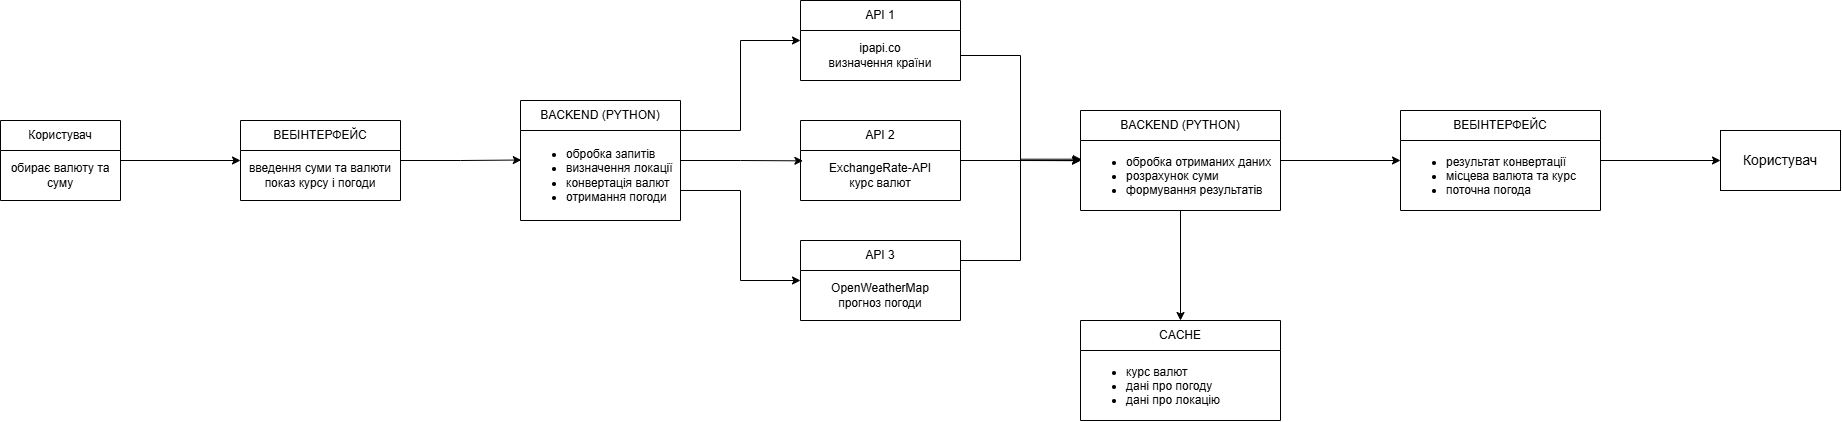

The diagram above was exported from draw.io. Its source (the exported page's mxGraphModel, read from the mxfile embedded in the PNG):
<mxGraphModel dx="1974" dy="954" grid="1" gridSize="10" guides="1" tooltips="1" connect="1" arrows="1" fold="1" page="1" pageScale="1" pageWidth="827" pageHeight="1169" math="0" shadow="0">
  <root>
    <mxCell id="0" />
    <mxCell id="1" parent="0" />
    <mxCell id="fW94dNCxCPlT_-OYonQv-27" edge="1" parent="1" source="fW94dNCxCPlT_-OYonQv-2" style="edgeStyle=orthogonalEdgeStyle;rounded=0;orthogonalLoop=1;jettySize=auto;html=1;exitX=1;exitY=0.5;exitDx=0;exitDy=0;entryX=0;entryY=0.5;entryDx=0;entryDy=0;" target="fW94dNCxCPlT_-OYonQv-6">
      <mxGeometry relative="1" as="geometry" />
    </mxCell>
    <mxCell id="fW94dNCxCPlT_-OYonQv-2" parent="1" style="swimlane;fontStyle=0;childLayout=stackLayout;horizontal=1;startSize=30;horizontalStack=0;resizeParent=1;resizeParentMax=0;resizeLast=0;collapsible=1;marginBottom=0;whiteSpace=wrap;html=1;" value="Користувач" vertex="1">
      <mxGeometry height="80" width="120" x="40" y="160" as="geometry" />
    </mxCell>
    <mxCell id="fW94dNCxCPlT_-OYonQv-3" parent="fW94dNCxCPlT_-OYonQv-2" style="text;strokeColor=none;fillColor=none;align=center;verticalAlign=middle;spacingLeft=4;spacingRight=4;overflow=hidden;points=[[0,0.5],[1,0.5]];portConstraint=eastwest;rotatable=0;whiteSpace=wrap;html=1;" value="обирає валюту та суму" vertex="1">
      <mxGeometry height="50" width="120" y="30" as="geometry" />
    </mxCell>
    <mxCell id="fW94dNCxCPlT_-OYonQv-6" parent="1" style="swimlane;fontStyle=0;childLayout=stackLayout;horizontal=1;startSize=30;horizontalStack=0;resizeParent=1;resizeParentMax=0;resizeLast=0;collapsible=1;marginBottom=0;whiteSpace=wrap;html=1;" value="ВЕБІНТЕРФЕЙС" vertex="1">
      <mxGeometry height="80" width="160" x="280" y="160" as="geometry" />
    </mxCell>
    <mxCell id="fW94dNCxCPlT_-OYonQv-7" parent="fW94dNCxCPlT_-OYonQv-6" style="text;strokeColor=none;fillColor=none;align=center;verticalAlign=middle;spacingLeft=4;spacingRight=4;overflow=hidden;points=[[0,0.5],[1,0.5]];portConstraint=eastwest;rotatable=0;whiteSpace=wrap;html=1;" value="введення суми та валюти&lt;br&gt;показ курсу і погоди" vertex="1">
      <mxGeometry height="50" width="160" y="30" as="geometry" />
    </mxCell>
    <mxCell id="fW94dNCxCPlT_-OYonQv-30" edge="1" parent="1" source="fW94dNCxCPlT_-OYonQv-10" style="edgeStyle=orthogonalEdgeStyle;rounded=0;orthogonalLoop=1;jettySize=auto;html=1;exitX=1;exitY=0.25;exitDx=0;exitDy=0;entryX=0;entryY=0.5;entryDx=0;entryDy=0;" target="fW94dNCxCPlT_-OYonQv-12">
      <mxGeometry relative="1" as="geometry" />
    </mxCell>
    <mxCell id="fW94dNCxCPlT_-OYonQv-31" edge="1" parent="1" source="fW94dNCxCPlT_-OYonQv-10" style="edgeStyle=orthogonalEdgeStyle;rounded=0;orthogonalLoop=1;jettySize=auto;html=1;exitX=1;exitY=0.75;exitDx=0;exitDy=0;entryX=0;entryY=0.5;entryDx=0;entryDy=0;" target="fW94dNCxCPlT_-OYonQv-16">
      <mxGeometry relative="1" as="geometry" />
    </mxCell>
    <mxCell id="fW94dNCxCPlT_-OYonQv-10" parent="1" style="swimlane;fontStyle=0;childLayout=stackLayout;horizontal=1;startSize=30;horizontalStack=0;resizeParent=1;resizeParentMax=0;resizeLast=0;collapsible=1;marginBottom=0;whiteSpace=wrap;html=1;" value="BACKEND (PYTHON)" vertex="1">
      <mxGeometry height="120" width="160" x="560" y="140" as="geometry" />
    </mxCell>
    <mxCell id="fW94dNCxCPlT_-OYonQv-11" parent="fW94dNCxCPlT_-OYonQv-10" style="text;strokeColor=none;fillColor=none;align=left;verticalAlign=middle;spacingLeft=4;spacingRight=4;overflow=hidden;points=[[0,0.5],[1,0.5]];portConstraint=eastwest;rotatable=0;whiteSpace=wrap;html=1;" value="&lt;ul&gt;&lt;li&gt;обробка запитів&lt;/li&gt;&lt;li&gt;визначення локації&lt;/li&gt;&lt;li&gt;конвертація валют&lt;/li&gt;&lt;li&gt;отримання погоди&amp;nbsp;&lt;/li&gt;&lt;/ul&gt;" vertex="1">
      <mxGeometry height="90" width="160" y="30" as="geometry" />
    </mxCell>
    <mxCell id="fW94dNCxCPlT_-OYonQv-12" parent="1" style="swimlane;fontStyle=0;childLayout=stackLayout;horizontal=1;startSize=30;horizontalStack=0;resizeParent=1;resizeParentMax=0;resizeLast=0;collapsible=1;marginBottom=0;whiteSpace=wrap;html=1;" value="API 1" vertex="1">
      <mxGeometry height="80" width="160" x="840" y="40" as="geometry" />
    </mxCell>
    <mxCell id="fW94dNCxCPlT_-OYonQv-13" parent="fW94dNCxCPlT_-OYonQv-12" style="text;strokeColor=none;fillColor=none;align=center;verticalAlign=middle;spacingLeft=4;spacingRight=4;overflow=hidden;points=[[0,0.5],[1,0.5]];portConstraint=eastwest;rotatable=0;whiteSpace=wrap;html=1;" value="ipapi.co&lt;div&gt;визначення країни&lt;/div&gt;" vertex="1">
      <mxGeometry height="50" width="160" y="30" as="geometry" />
    </mxCell>
    <mxCell id="fW94dNCxCPlT_-OYonQv-16" parent="1" style="swimlane;fontStyle=0;childLayout=stackLayout;horizontal=1;startSize=30;horizontalStack=0;resizeParent=1;resizeParentMax=0;resizeLast=0;collapsible=1;marginBottom=0;whiteSpace=wrap;html=1;" value="API 3" vertex="1">
      <mxGeometry height="80" width="160" x="840" y="280" as="geometry" />
    </mxCell>
    <mxCell id="fW94dNCxCPlT_-OYonQv-17" parent="fW94dNCxCPlT_-OYonQv-16" style="text;strokeColor=none;fillColor=none;align=center;verticalAlign=middle;spacingLeft=4;spacingRight=4;overflow=hidden;points=[[0,0.5],[1,0.5]];portConstraint=eastwest;rotatable=0;whiteSpace=wrap;html=1;" value="OpenWeatherMap&lt;div&gt;прогноз погоди&lt;/div&gt;" vertex="1">
      <mxGeometry height="50" width="160" y="30" as="geometry" />
    </mxCell>
    <mxCell id="fW94dNCxCPlT_-OYonQv-35" edge="1" parent="1" source="fW94dNCxCPlT_-OYonQv-18" style="edgeStyle=orthogonalEdgeStyle;rounded=0;orthogonalLoop=1;jettySize=auto;html=1;exitX=1;exitY=0.5;exitDx=0;exitDy=0;">
      <mxGeometry relative="1" as="geometry">
        <mxPoint x="1120" y="200.19444444444446" as="targetPoint" />
      </mxGeometry>
    </mxCell>
    <mxCell id="fW94dNCxCPlT_-OYonQv-18" parent="1" style="swimlane;fontStyle=0;childLayout=stackLayout;horizontal=1;startSize=30;horizontalStack=0;resizeParent=1;resizeParentMax=0;resizeLast=0;collapsible=1;marginBottom=0;whiteSpace=wrap;html=1;" value="API 2" vertex="1">
      <mxGeometry height="80" width="160" x="840" y="160" as="geometry" />
    </mxCell>
    <mxCell id="fW94dNCxCPlT_-OYonQv-19" parent="fW94dNCxCPlT_-OYonQv-18" style="text;strokeColor=none;fillColor=none;align=center;verticalAlign=middle;spacingLeft=4;spacingRight=4;overflow=hidden;points=[[0,0.5],[1,0.5]];portConstraint=eastwest;rotatable=0;whiteSpace=wrap;html=1;" value="ExchangeRate-API&lt;div&gt;курс валют&lt;/div&gt;" vertex="1">
      <mxGeometry height="50" width="160" y="30" as="geometry" />
    </mxCell>
    <mxCell id="fW94dNCxCPlT_-OYonQv-37" edge="1" parent="1" source="fW94dNCxCPlT_-OYonQv-20" style="edgeStyle=orthogonalEdgeStyle;rounded=0;orthogonalLoop=1;jettySize=auto;html=1;exitX=0.5;exitY=1;exitDx=0;exitDy=0;entryX=0.5;entryY=0;entryDx=0;entryDy=0;" target="fW94dNCxCPlT_-OYonQv-25">
      <mxGeometry relative="1" as="geometry" />
    </mxCell>
    <mxCell id="fW94dNCxCPlT_-OYonQv-38" edge="1" parent="1" source="fW94dNCxCPlT_-OYonQv-20" style="edgeStyle=orthogonalEdgeStyle;rounded=0;orthogonalLoop=1;jettySize=auto;html=1;exitX=1;exitY=0.5;exitDx=0;exitDy=0;entryX=0;entryY=0.5;entryDx=0;entryDy=0;" target="fW94dNCxCPlT_-OYonQv-22">
      <mxGeometry relative="1" as="geometry" />
    </mxCell>
    <mxCell id="fW94dNCxCPlT_-OYonQv-20" parent="1" style="swimlane;fontStyle=0;childLayout=stackLayout;horizontal=1;startSize=30;horizontalStack=0;resizeParent=1;resizeParentMax=0;resizeLast=0;collapsible=1;marginBottom=0;whiteSpace=wrap;html=1;" value="BACKEND (PYTHON)" vertex="1">
      <mxGeometry height="100" width="200" x="1120" y="150" as="geometry" />
    </mxCell>
    <mxCell id="fW94dNCxCPlT_-OYonQv-21" parent="fW94dNCxCPlT_-OYonQv-20" style="text;strokeColor=none;fillColor=none;align=left;verticalAlign=middle;spacingLeft=4;spacingRight=4;overflow=hidden;points=[[0,0.5],[1,0.5]];portConstraint=eastwest;rotatable=0;whiteSpace=wrap;html=1;" value="&lt;ul&gt;&lt;li&gt;обробка отриманих даних&lt;/li&gt;&lt;li&gt;розрахунок суми&lt;/li&gt;&lt;li&gt;формування результатів&lt;/li&gt;&lt;/ul&gt;" vertex="1">
      <mxGeometry height="70" width="200" y="30" as="geometry" />
    </mxCell>
    <mxCell id="fW94dNCxCPlT_-OYonQv-39" edge="1" parent="1" source="fW94dNCxCPlT_-OYonQv-22" style="edgeStyle=orthogonalEdgeStyle;rounded=0;orthogonalLoop=1;jettySize=auto;html=1;exitX=1;exitY=0.5;exitDx=0;exitDy=0;entryX=0;entryY=0.5;entryDx=0;entryDy=0;" target="fW94dNCxCPlT_-OYonQv-24">
      <mxGeometry relative="1" as="geometry" />
    </mxCell>
    <mxCell id="fW94dNCxCPlT_-OYonQv-22" parent="1" style="swimlane;fontStyle=0;childLayout=stackLayout;horizontal=1;startSize=30;horizontalStack=0;resizeParent=1;resizeParentMax=0;resizeLast=0;collapsible=1;marginBottom=0;whiteSpace=wrap;html=1;" value="ВЕБІНТЕРФЕЙС" vertex="1">
      <mxGeometry height="100" width="200" x="1440" y="150" as="geometry" />
    </mxCell>
    <mxCell id="fW94dNCxCPlT_-OYonQv-23" parent="fW94dNCxCPlT_-OYonQv-22" style="text;strokeColor=none;fillColor=none;align=left;verticalAlign=middle;spacingLeft=4;spacingRight=4;overflow=hidden;points=[[0,0.5],[1,0.5]];portConstraint=eastwest;rotatable=0;whiteSpace=wrap;html=1;" value="&lt;ul&gt;&lt;li&gt;результат конвертації&lt;/li&gt;&lt;li&gt;місцева валюта та курс&lt;/li&gt;&lt;li&gt;поточна погода&lt;/li&gt;&lt;/ul&gt;" vertex="1">
      <mxGeometry height="70" width="200" y="30" as="geometry" />
    </mxCell>
    <mxCell id="fW94dNCxCPlT_-OYonQv-24" parent="1" style="rounded=0;whiteSpace=wrap;html=1;" value="&lt;font style=&quot;font-size: 14px;&quot;&gt;Користувач&lt;/font&gt;" vertex="1">
      <mxGeometry height="60" width="120" x="1760" y="170" as="geometry" />
    </mxCell>
    <mxCell id="fW94dNCxCPlT_-OYonQv-25" parent="1" style="swimlane;fontStyle=0;childLayout=stackLayout;horizontal=1;startSize=30;horizontalStack=0;resizeParent=1;resizeParentMax=0;resizeLast=0;collapsible=1;marginBottom=0;whiteSpace=wrap;html=1;" value="CACHE" vertex="1">
      <mxGeometry height="100" width="200" x="1120" y="360" as="geometry" />
    </mxCell>
    <mxCell id="fW94dNCxCPlT_-OYonQv-26" parent="fW94dNCxCPlT_-OYonQv-25" style="text;strokeColor=none;fillColor=none;align=left;verticalAlign=middle;spacingLeft=4;spacingRight=4;overflow=hidden;points=[[0,0.5],[1,0.5]];portConstraint=eastwest;rotatable=0;whiteSpace=wrap;html=1;" value="&lt;ul&gt;&lt;li&gt;курс валют&lt;/li&gt;&lt;li&gt;дані про погоду&lt;/li&gt;&lt;li&gt;дані про локацію&lt;/li&gt;&lt;/ul&gt;" vertex="1">
      <mxGeometry height="70" width="200" y="30" as="geometry" />
    </mxCell>
    <mxCell id="fW94dNCxCPlT_-OYonQv-28" edge="1" parent="1" source="fW94dNCxCPlT_-OYonQv-6" style="edgeStyle=orthogonalEdgeStyle;rounded=0;orthogonalLoop=1;jettySize=auto;html=1;exitX=1;exitY=0.5;exitDx=0;exitDy=0;entryX=0.005;entryY=0.328;entryDx=0;entryDy=0;entryPerimeter=0;" target="fW94dNCxCPlT_-OYonQv-11">
      <mxGeometry relative="1" as="geometry" />
    </mxCell>
    <mxCell id="fW94dNCxCPlT_-OYonQv-29" edge="1" parent="1" source="fW94dNCxCPlT_-OYonQv-10" style="edgeStyle=orthogonalEdgeStyle;rounded=0;orthogonalLoop=1;jettySize=auto;html=1;exitX=1;exitY=0.5;exitDx=0;exitDy=0;entryX=0.015;entryY=0.207;entryDx=0;entryDy=0;entryPerimeter=0;" target="fW94dNCxCPlT_-OYonQv-19">
      <mxGeometry relative="1" as="geometry" />
    </mxCell>
    <mxCell id="fW94dNCxCPlT_-OYonQv-32" edge="1" parent="1" source="fW94dNCxCPlT_-OYonQv-13" style="edgeStyle=orthogonalEdgeStyle;rounded=0;orthogonalLoop=1;jettySize=auto;html=1;exitX=1;exitY=0.5;exitDx=0;exitDy=0;entryX=0;entryY=0.5;entryDx=0;entryDy=0;" target="fW94dNCxCPlT_-OYonQv-20">
      <mxGeometry relative="1" as="geometry" />
    </mxCell>
    <mxCell id="fW94dNCxCPlT_-OYonQv-36" edge="1" parent="1" source="fW94dNCxCPlT_-OYonQv-16" style="edgeStyle=orthogonalEdgeStyle;rounded=0;orthogonalLoop=1;jettySize=auto;html=1;exitX=1;exitY=0.25;exitDx=0;exitDy=0;entryX=0.004;entryY=0.267;entryDx=0;entryDy=0;entryPerimeter=0;" target="fW94dNCxCPlT_-OYonQv-21">
      <mxGeometry relative="1" as="geometry" />
    </mxCell>
  </root>
</mxGraphModel>